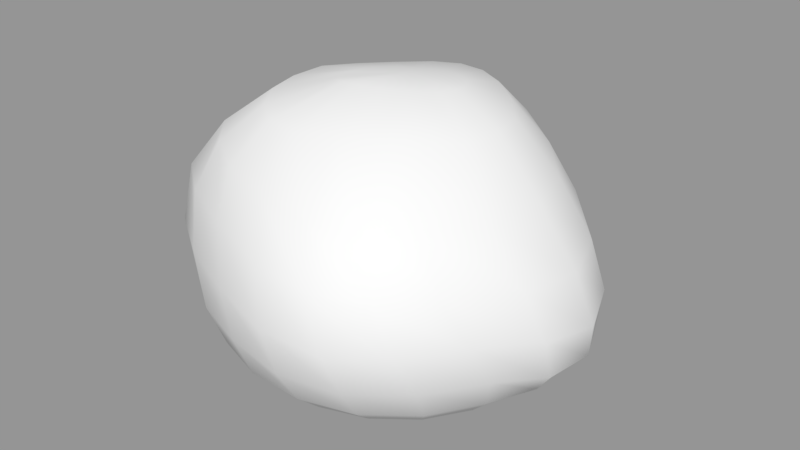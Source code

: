 # Source: Bush.blend  (saved by Blender 2.78.0; exported with 4.5.12 LTS)
import bpy
from mathutils import Matrix  # noqa: F401  (used for matrix-valued properties, if any)

bpy.ops.wm.read_factory_settings(use_empty=True)
scene = bpy.context.scene
scene.name = 'Scene'

# ---- collections
col_collection_1 = bpy.data.collections.new('Collection 1'); scene.collection.children.link(col_collection_1)

# ---- materials (node trees are filled in below, after node groups)
mat_leaves = bpy.data.materials.new('Leaves')
mat_leaves.alpha_threshold = 0.0
mat_leaves.use_transparent_shadow = False
mat_leaves.roughness = 0.5

# ---- material node trees

# ---- meshes
me_sphere = bpy.data.meshes.new('Sphere')
me_sphere.from_pydata([(0.05619, 0.4552, 1.167), (-0.01094, 0.06619, 1.248), (0.1101, 0.2265, 1.22), (0.1721, 0.4023, 1.161), (0.2073, 0.5631, 1.001), (0.2385, 0.6796, 0.81), (0.2573, 0.7466, 0.6017), (0.2582, 0.7513, 0.3998), (0.2391, 0.6959, 0.2337), (0.1997, 0.5815, 0.1127), (0.143, 0.4165, 0.03886), (0.0745, 0.217, 0.006441), (0.1654, 0.1924, 1.223), (0.2981, 0.3064, 1.148), (0.4241, 0.4025, 0.9679), (0.5124, 0.4807, 0.7588), (0.5456, 0.5371, 0.5504), (0.5197, 0.5571, 0.3791), (0.4524, 0.5405, 0.2435), (0.3739, 0.47, 0.12), (0.2703, 0.3467, 0.03919), (0.1409, 0.1811, 0.006441), (0.2056, 0.1377, 1.226), (0.4018, 0.1862, 1.134), (0.589, 0.2224, 0.9279), (0.7248, 0.2629, 0.6968), (0.7796, 0.2992, 0.4782), (0.7452, 0.3266, 0.318), (0.6385, 0.3392, 0.2161), (0.5109, 0.3111, 0.1211), (0.368, 0.2383, 0.03999), (0.1921, 0.1255, 0.006441), (0.2191, 0.06801, 1.23), (0.4437, 0.02817, 1.131), (0.659, -9.431e-05, 0.9129), (0.8147, 0.01167, 0.6847), (0.8831, 0.04535, 0.4735), (0.8528, 0.08346, 0.3166), (0.7366, 0.1159, 0.216), (0.5918, 0.1255, 0.1218), (0.4262, 0.1056, 0.03999), (0.2224, 0.05633, 0.006441), (0.1986, 0.0005357, 1.234), (0.418, -0.1314, 1.131), (0.6209, -0.2604, 0.9168), (0.7668, -0.2618, 0.7197), (0.8455, -0.2189, 0.5179), (0.8433, -0.1648, 0.3425), (0.753, -0.1064, 0.2191), (0.6105, -0.06663, 0.1182), (0.4386, -0.03711, 0.03919), (0.2287, -0.01895, 0.006441), (0.1496, -0.05178, 1.241), (0.3153, -0.257, 1.159), (0.4921, -0.4827, 0.945), (0.6128, -0.5318, 0.7603), (0.6986, -0.4797, 0.5626), (0.7301, -0.3866, 0.3842), (0.6759, -0.3137, 0.2338), (0.5634, -0.2482, 0.1133), (0.4032, -0.1769, 0.03886), (0.2101, -0.09217, 0.006441), (0.0, 2.328e-10, 5.96e-08), (0.08812, -0.1055, 1.246), (0.1985, -0.3647, 1.159), (0.3458, -0.6311, 0.9486), (0.4611, -0.7255, 0.7519), (0.5422, -0.699, 0.5546), (0.5761, -0.6048, 0.3813), (0.5407, -0.517, 0.2295), (0.4528, -0.417, 0.1128), (0.324, -0.2982, 0.03886), (0.1688, -0.1554, 0.006441), (0.01519, -0.1503, 1.251), (0.0485, -0.4244, 1.161), (0.1595, -0.6896, 0.9575), (0.2616, -0.8105, 0.7622), (0.3386, -0.8377, 0.5589), (0.367, -0.7673, 0.3814), (0.3482, -0.6669, 0.2295), (0.2929, -0.5414, 0.1128), (0.2096, -0.3873, 0.03886), (0.1092, -0.2018, 0.006441), (-0.05917, -0.1797, 1.256), (-0.1159, -0.4642, 1.145), (-0.0816, -0.6666, 0.9761), (0.006698, -0.8056, 0.7856), (0.07679, -0.8655, 0.577), (0.1182, -0.8316, 0.3904), (0.1199, -0.7379, 0.2331), (0.1013, -0.6071, 0.1129), (0.07247, -0.4343, 0.03886), (0.03777, -0.2263, 0.006441), (-0.121, -0.189, 1.255), (-0.2629, -0.4394, 1.145), (-0.3214, -0.5979, 0.995), (-0.2839, -0.7083, 0.8161), (-0.2005, -0.7912, 0.6045), (-0.1472, -0.7938, 0.4052), (-0.1219, -0.7307, 0.2362), (-0.1013, -0.6071, 0.1129), (-0.07247, -0.4343, 0.03886), (-0.03777, -0.2263, 0.006441), (-0.168, -0.1719, 1.249), (-0.3647, -0.3639, 1.161), (-0.4962, -0.4896, 1.013), (-0.5522, -0.5816, 0.8263), (-0.4857, -0.6702, 0.6114), (-0.3989, -0.7032, 0.4066), (-0.3526, -0.6516, 0.2362), (-0.293, -0.5413, 0.1129), (-0.2096, -0.3873, 0.03886), (-0.1092, -0.2018, 0.006441), (-0.1975, -0.1294, 1.24), (-0.4273, -0.2569, 1.179), (-0.6125, -0.3538, 1.026), (-0.7486, -0.4294, 0.8262), (-0.7375, -0.4991, 0.6062), (-0.6385, -0.5331, 0.4036), (-0.5516, -0.5, 0.2357), (-0.4529, -0.4169, 0.1129), (-0.324, -0.2982, 0.03886), (-0.1688, -0.1554, 0.006441), (-0.218, -0.0581, 1.238), (-0.4336, -0.1372, 1.194), (-0.6404, -0.1911, 1.041), (-0.8184, -0.2301, 0.8382), (-0.8618, -0.2634, 0.619), (-0.7964, -0.3007, 0.4067), (-0.6924, -0.2938, 0.2351), (-0.5637, -0.2473, 0.1129), (-0.4032, -0.1769, 0.03886), (-0.2101, -0.09217, 0.006441), (-0.2127, 0.01557, 1.232), (-0.4142, 0.004388, 1.201), (-0.6103, 0.02006, 1.068), (-0.7903, 0.03247, 0.8742), (-0.8688, 0.02704, 0.6521), (-0.8235, -0.02498, 0.4264), (-0.7373, -0.05317, 0.2411), (-0.6134, -0.05083, 0.1129), (-0.4388, -0.03636, 0.03886), (-0.2287, -0.01895, 0.006441), (-0.1836, 0.08806, 1.226), (-0.3473, 0.1473, 1.189), (-0.5155, 0.2364, 1.066), (-0.6806, 0.303, 0.879), (-0.785, 0.3086, 0.6534), (-0.7737, 0.2501, 0.429), (-0.7087, 0.1938, 0.2448), (-0.5963, 0.1515, 0.1132), (-0.4268, 0.1081, 0.03886), (-0.2224, 0.05633, 0.006441), (-0.1394, 0.1513, 1.22), (-0.2623, 0.2816, 1.178), (-0.3884, 0.4418, 1.046), (-0.5105, 0.5431, 0.8426), (-0.6024, 0.5627, 0.6111), (-0.6306, 0.5056, 0.3944), (-0.6063, 0.4253, 0.2278), (-0.5148, 0.3384, 0.1101), (-0.3686, 0.2408, 0.03886), (-0.1921, 0.1255, 0.006441), (-0.08252, 0.1997, 1.215), (-0.1487, 0.3867, 1.178), (-0.2609, 0.5929, 1.026), (-0.356, 0.7103, 0.8074), (-0.4207, 0.7425, 0.5714), (-0.4587, 0.6989, 0.3604), (-0.4456, 0.6079, 0.2071), (-0.3771, 0.4909, 0.1031), (-0.2704, 0.3475, 0.03881), (-0.1409, 0.1811, 0.006441), (-0.01582, 0.2302, 1.215), (-0.04763, 0.4455, 1.175), (-0.1278, 0.6624, 1.001), (-0.1962, 0.7802, 0.7675), (-0.2322, 0.8287, 0.5373), (-0.25, 0.8045, 0.3386), (-0.2365, 0.7219, 0.1963), (-0.1984, 0.5898, 0.09845), (-0.1429, 0.4169, 0.03806), (-0.0745, 0.217, 0.006441), (0.04916, 0.2388, 1.217), (0.02585, 0.6608, 0.9862), (0.01148, 0.7825, 0.7625), (0.006958, 0.8422, 0.545), (0.005441, 0.8343, 0.3539), (0.002962, 0.7562, 0.2074), (0.0009684, 0.6205, 0.1034), (1.722e-05, 0.4404, 0.03869), (-3.446e-08, 0.2295, 0.006441)], [], [(183, 1, 2), (189, 188, 8, 9), (186, 185, 5, 6), (0, 183, 2, 3), (190, 189, 9, 10), (187, 186, 6, 7), (184, 0, 3, 4), (191, 190, 10, 11), (188, 187, 7, 8), (185, 184, 4, 5), (62, 191, 11), (8, 7, 17, 18), (5, 4, 14, 15), (62, 11, 21), (2, 1, 12), (9, 8, 18, 19), (6, 5, 15, 16), (3, 2, 12, 13), (10, 9, 19, 20), (7, 6, 16, 17), (4, 3, 13, 14), (11, 10, 20, 21), (12, 1, 22), (19, 18, 28, 29), (16, 15, 25, 26), (13, 12, 22, 23), (20, 19, 29, 30), (17, 16, 26, 27), (14, 13, 23, 24), (21, 20, 30, 31), (18, 17, 27, 28), (15, 14, 24, 25), (62, 21, 31), (23, 22, 32, 33), (30, 29, 39, 40), (27, 26, 36, 37), (24, 23, 33, 34), (31, 30, 40, 41), (28, 27, 37, 38), (25, 24, 34, 35), (62, 31, 41), (22, 1, 32), (29, 28, 38, 39), (26, 25, 35, 36), (37, 36, 46, 47), (34, 33, 43, 44), (41, 40, 50, 51), (38, 37, 47, 48), (35, 34, 44, 45), (62, 41, 51), (32, 1, 42), (39, 38, 48, 49), (36, 35, 45, 46), (33, 32, 42, 43), (40, 39, 49, 50), (48, 47, 57, 58), (45, 44, 54, 55), (62, 51, 61), (42, 1, 52), (49, 48, 58, 59), (46, 45, 55, 56), (43, 42, 52, 53), (50, 49, 59, 60), (47, 46, 56, 57), (44, 43, 53, 54), (51, 50, 60, 61), (62, 61, 72), (52, 1, 63), (59, 58, 69, 70), (56, 55, 66, 67), (53, 52, 63, 64), (60, 59, 70, 71), (57, 56, 67, 68), (54, 53, 64, 65), (61, 60, 71, 72), (58, 57, 68, 69), (55, 54, 65, 66), (67, 66, 76, 77), (64, 63, 73, 74), (71, 70, 80, 81), (68, 67, 77, 78), (65, 64, 74, 75), (72, 71, 81, 82), (69, 68, 78, 79), (66, 65, 75, 76), (62, 72, 82), (63, 1, 73), (70, 69, 79, 80), (78, 77, 87, 88), (75, 74, 84, 85), (82, 81, 91, 92), (79, 78, 88, 89), (76, 75, 85, 86), (62, 82, 92), (73, 1, 83), (80, 79, 89, 90), (77, 76, 86, 87), (74, 73, 83, 84), (81, 80, 90, 91), (92, 91, 101, 102), (89, 88, 98, 99), (86, 85, 95, 96), (62, 92, 102), (83, 1, 93), (90, 89, 99, 100), (87, 86, 96, 97), (84, 83, 93, 94), (91, 90, 100, 101), (88, 87, 97, 98), (85, 84, 94, 95), (96, 95, 105, 106), (62, 102, 112), (93, 1, 103), (100, 99, 109, 110), (97, 96, 106, 107), (94, 93, 103, 104), (101, 100, 110, 111), (98, 97, 107, 108), (95, 94, 104, 105), (102, 101, 111, 112), (99, 98, 108, 109), (107, 106, 116, 117), (104, 103, 113, 114), (111, 110, 120, 121), (108, 107, 117, 118), (105, 104, 114, 115), (112, 111, 121, 122), (109, 108, 118, 119), (106, 105, 115, 116), (62, 112, 122), (103, 1, 113), (110, 109, 119, 120), (121, 120, 130, 131), (118, 117, 127, 128), (115, 114, 124, 125), (122, 121, 131, 132), (119, 118, 128, 129), (116, 115, 125, 126), (62, 122, 132), (113, 1, 123), (120, 119, 129, 130), (117, 116, 126, 127), (114, 113, 123, 124), (125, 124, 134, 135), (132, 131, 141, 142), (129, 128, 138, 139), (126, 125, 135, 136), (62, 132, 142), (123, 1, 133), (130, 129, 139, 140), (127, 126, 136, 137), (124, 123, 133, 134), (131, 130, 140, 141), (128, 127, 137, 138), (136, 135, 145, 146), (62, 142, 152), (133, 1, 143), (140, 139, 149, 150), (137, 136, 146, 147), (134, 133, 143, 144), (141, 140, 150, 151), (138, 137, 147, 148), (135, 134, 144, 145), (142, 141, 151, 152), (139, 138, 148, 149), (150, 149, 159, 160), (147, 146, 156, 157), (144, 143, 153, 154), (151, 150, 160, 161), (148, 147, 157, 158), (145, 144, 154, 155), (152, 151, 161, 162), (149, 148, 158, 159), (146, 145, 155, 156), (62, 152, 162), (143, 1, 153), (154, 153, 163, 164), (161, 160, 170, 171), (158, 157, 167, 168), (155, 154, 164, 165), (162, 161, 171, 172), (159, 158, 168, 169), (156, 155, 165, 166), (62, 162, 172), (153, 1, 163), (160, 159, 169, 170), (157, 156, 166, 167), (165, 164, 174, 175), (172, 171, 181, 182), (169, 168, 178, 179), (166, 165, 175, 176), (62, 172, 182), (163, 1, 173), (170, 169, 179, 180), (167, 166, 176, 177), (164, 163, 173, 174), (171, 170, 180, 181), (168, 167, 177, 178), (179, 178, 187, 188), (176, 175, 184, 185), (62, 182, 191), (173, 1, 183), (180, 179, 188, 189), (177, 176, 185, 186), (174, 173, 183, 0), (181, 180, 189, 190), (178, 177, 186, 187), (175, 174, 0, 184), (182, 181, 190, 191)])
me_sphere.polygons.foreach_set('use_smooth', [True] * 209)
_uv = me_sphere.uv_layers.new(name='UVMap')
_uv.uv.foreach_set('vector', [0.6899, -0.005776, 0.5784, -0.1183, 0.7231, -0.02273, 0.6588, 0.4744, 0.6807, 0.4313, 0.7473, 0.4604, 0.7167, 0.5116, 0.7116, 0.3471, 0.7236, 0.2898, 0.8003, 0.2747, 0.7896, 0.347, 0.7307, 0.1149, 0.6899, -0.005776, 0.7231, -0.02273, 0.7831, 0.09065, 0.6224, 0.5304, 0.6588, 0.4744, 0.7167, 0.5116, 0.6668, 0.5696, 0.6971, 0.3922, 0.7116, 0.3471, 0.7896, 0.347, 0.7711, 0.409, 0.7309, 0.2162, 0.7307, 0.1149, 0.7831, 0.09065, 0.7994, 0.1919, 0.5525, 0.5985, 0.6224, 0.5304, 0.6668, 0.5696, 0.5751, 0.6322, 0.6807, 0.4313, 0.6971, 0.3922, 0.7711, 0.409, 0.7473, 0.4604, 0.7236, 0.2898, 0.7309, 0.2162, 0.7994, 0.1919, 0.8003, 0.2747, 0.4042, 0.6812, 0.5525, 0.5985, 0.5751, 0.6322, 0.7473, 0.4604, 0.7711, 0.409, 0.8817, 0.4652, 0.8352, 0.5148, 0.8003, 0.2747, 0.7994, 0.1919, 0.9232, 0.1742, 0.942, 0.2944, 0.4042, 0.6812, 0.5751, 0.6322, 0.5921, 0.6756, 0.7231, -0.02273, 0.5784, -0.1183, 0.7551, -0.05108, 0.7167, 0.5116, 0.7473, 0.4604, 0.8352, 0.5148, 0.7838, 0.5694, 0.7896, 0.347, 0.8003, 0.2747, 0.942, 0.2944, 0.9228, 0.3963, 0.7831, 0.09065, 0.7231, -0.02273, 0.7551, -0.05108, 0.859, 0.05329, 0.6668, 0.5696, 0.7167, 0.5116, 0.7838, 0.5694, 0.7121, 0.625, 0.7711, 0.409, 0.7896, 0.347, 0.9228, 0.3963, 0.8817, 0.4652, 0.7994, 0.1919, 0.7831, 0.09065, 0.859, 0.05329, 0.9232, 0.1742, 0.5751, 0.6322, 0.6668, 0.5696, 0.7121, 0.625, 0.5921, 0.6756, 0.7551, -0.05108, 0.5784, -0.1183, 0.7833, -0.09243, 0.7838, 0.5694, 0.8352, 0.5148, 0.9473, 0.6064, 0.8613, 0.6549, 0.9228, 0.3963, 0.942, 0.2944, 1.112, 0.3404, 1.081, 0.4822, 0.859, 0.05329, 0.7551, -0.05108, 0.7833, -0.09243, 0.9528, 0.004623, 0.7121, 0.625, 0.7838, 0.5694, 0.8613, 0.6549, 0.7537, 0.7069, 0.8817, 0.4652, 0.9228, 0.3963, 1.081, 0.4822, 1.023, 0.5625, 0.9232, 0.1742, 0.859, 0.05329, 0.9528, 0.004623, 1.073, 0.1634, 0.5921, 0.6756, 0.7121, 0.625, 0.7537, 0.7069, 0.599, 0.7295, 0.8352, 0.5148, 0.8817, 0.4652, 1.023, 0.5625, 0.9473, 0.6064, 0.942, 0.2944, 0.9232, 0.1742, 1.073, 0.1634, 1.112, 0.3404, 0.4042, 0.6812, 0.5921, 0.6756, 0.599, 0.7295, 0.9528, 0.004623, 0.7833, -0.09243, 0.7982, -0.1501, 1.051, -0.09083, 0.7537, 0.7069, 0.8613, 0.6549, 0.9458, 0.78, 0.7834, 0.8169, 1.023, 0.5625, 1.081, 0.4822, 1.27, 0.5398, 1.187, 0.6469, 1.073, 0.1634, 0.9528, 0.004623, 1.051, -0.09083, 1.256, 0.1112, 0.599, 0.7295, 0.7537, 0.7069, 0.7834, 0.8169, 0.5879, 0.794, 0.9473, 0.6064, 1.023, 0.5625, 1.187, 0.6469, 1.08, 0.7187, 1.112, 0.3404, 1.073, 0.1634, 1.256, 0.1112, 1.312, 0.3557, 0.4042, 0.6812, 0.599, 0.7295, 0.5879, 0.794, 0.7833, -0.09243, 0.5784, -0.1183, 0.7982, -0.1501, 0.8613, 0.6549, 0.9473, 0.6064, 1.08, 0.7187, 0.9458, 0.78, 1.081, 0.4822, 1.112, 0.3404, 1.312, 0.3557, 1.27, 0.5398, 1.187, 0.6469, 1.27, 0.5398, 1.565, 0.5512, 1.429, 0.7593, 1.256, 0.1112, 1.051, -0.09083, 1.139, -0.2429, 1.495, -0.04401, 0.5879, 0.794, 0.7834, 0.8169, 0.7832, 0.9717, 0.5522, 0.8644, 1.08, 0.7187, 1.187, 0.6469, 1.429, 0.7593, 1.251, 0.8868, 1.312, 0.3557, 1.256, 0.1112, 1.495, -0.04401, 1.61, 0.2548, 0.4042, 0.6812, 0.5879, 0.794, 0.5522, 0.8644, 0.7982, -0.1501, 0.5784, -0.1183, 0.7847, -0.2193, 0.9458, 0.78, 1.08, 0.7187, 1.251, 0.8868, 1.031, 0.9717, 1.27, 0.5398, 1.312, 0.3557, 1.61, 0.2548, 1.565, 0.5512, 1.051, -0.09083, 0.7982, -0.1501, 0.7847, -0.2193, 1.139, -0.2429, 0.7834, 0.8169, 0.9458, 0.78, 1.031, 0.9717, 0.7832, 0.9717, -0.4389, 0.7689, -0.5759, 0.5787, -0.3258, 0.4032, -0.2723, 0.5645, -0.5027, 0.001091, -0.2516, -0.2542, -0.04835, -0.04953, -0.1645, 0.07669, 0.4042, 0.6812, 0.2289, 0.8168, 0.2061, 0.7477, 0.4444, -0.2868, 0.5784, -0.1183, 0.4293, -0.2188, -0.2237, 0.8772, -0.4389, 0.7689, -0.2723, 0.5645, -0.1494, 0.6803, -0.6101, 0.309, -0.5027, 0.001091, -0.1645, 0.07669, -0.2694, 0.2242, 0.1286, -0.3682, 0.4444, -0.2868, 0.4293, -0.2188, 0.1718, -0.2129, 0.01116, 0.8942, -0.2237, 0.8772, -0.1494, 0.6803, 0.01437, 0.7437, -0.5759, 0.5787, -0.6101, 0.309, -0.2694, 0.2242, -0.3258, 0.4032, -0.2516, -0.2542, 0.1286, -0.3682, 0.1718, -0.2129, -0.04835, -0.04953, 0.2289, 0.8168, 0.01116, 0.8942, 0.01437, 0.7437, 0.2061, 0.7477, 0.4042, 0.6812, 0.2061, 0.7477, 0.2077, 0.6843, 0.4293, -0.2188, 0.5784, -0.1183, 0.4173, -0.1561, -0.1494, 0.6803, -0.2723, 0.5645, -0.109, 0.4527, -0.04725, 0.552, -0.2694, 0.2242, -0.1645, 0.07669, -0.02381, 0.1423, -0.08284, 0.2347, 0.1718, -0.2129, 0.4293, -0.2188, 0.4173, -0.1561, 0.2047, -0.1006, 0.01437, 0.7437, -0.1494, 0.6803, -0.04725, 0.552, 0.05721, 0.6332, -0.3258, 0.4032, -0.2694, 0.2242, -0.08284, 0.2347, -0.1254, 0.3411, -0.04835, -0.04953, 0.1718, -0.2129, 0.2047, -0.1006, 0.05138, 0.04319, 0.2061, 0.7477, 0.01437, 0.7437, 0.05721, 0.6332, 0.2077, 0.6843, -0.2723, 0.5645, -0.3258, 0.4032, -0.1254, 0.3411, -0.109, 0.4527, -0.1645, 0.07669, -0.04835, -0.04953, 0.05138, 0.04319, -0.02381, 0.1423, -0.08284, 0.2347, -0.02381, 0.1423, 0.0692, 0.1643, 0.03008, 0.2393, 0.2047, -0.1006, 0.4173, -0.1561, 0.4113, -0.1004, 0.252, -0.02017, 0.05721, 0.6332, -0.04725, 0.552, 0.04878, 0.4773, 0.1134, 0.5591, -0.1254, 0.3411, -0.08284, 0.2347, 0.03008, 0.2393, 0.00901, 0.3149, 0.05138, 0.04319, 0.2047, -0.1006, 0.252, -0.02017, 0.1316, 0.08575, 0.2077, 0.6843, 0.05721, 0.6332, 0.1134, 0.5591, 0.2251, 0.6322, -0.109, 0.4527, -0.1254, 0.3411, 0.00901, 0.3149, 0.01482, 0.3964, -0.02381, 0.1423, 0.05138, 0.04319, 0.1316, 0.08575, 0.0692, 0.1643, 0.4042, 0.6812, 0.2077, 0.6843, 0.2251, 0.6322, 0.4173, -0.1561, 0.5784, -0.1183, 0.4113, -0.1004, -0.04725, 0.552, -0.109, 0.4527, 0.01482, 0.3964, 0.04878, 0.4773, 0.00901, 0.3149, 0.03008, 0.2393, 0.1233, 0.2417, 0.1065, 0.3041, 0.1316, 0.08575, 0.252, -0.02017, 0.29, 0.0463, 0.2183, 0.116, 0.2251, 0.6322, 0.1134, 0.5591, 0.1711, 0.5078, 0.2514, 0.592, 0.01482, 0.3964, 0.00901, 0.3149, 0.1065, 0.3041, 0.1103, 0.3686, 0.0692, 0.1643, 0.1316, 0.08575, 0.2183, 0.116, 0.1597, 0.1769, 0.4042, 0.6812, 0.2251, 0.6322, 0.2514, 0.592, 0.4113, -0.1004, 0.5784, -0.1183, 0.4103, -0.05482, 0.04878, 0.4773, 0.01482, 0.3964, 0.1103, 0.3686, 0.1295, 0.436, 0.03008, 0.2393, 0.0692, 0.1643, 0.1597, 0.1769, 0.1233, 0.2417, 0.252, -0.02017, 0.4113, -0.1004, 0.4103, -0.05482, 0.29, 0.0463, 0.1134, 0.5591, 0.04878, 0.4773, 0.1295, 0.436, 0.1711, 0.5078, 0.2514, 0.592, 0.1711, 0.5078, 0.2266, 0.4762, 0.2821, 0.5626, 0.1103, 0.3686, 0.1065, 0.3041, 0.1907, 0.3004, 0.1896, 0.3551, 0.1597, 0.1769, 0.2183, 0.116, 0.292, 0.1456, 0.2521, 0.1906, 0.4042, 0.6812, 0.2514, 0.592, 0.2821, 0.5626, 0.4103, -0.05482, 0.5784, -0.1183, 0.4144, -0.02237, 0.1295, 0.436, 0.1103, 0.3686, 0.1896, 0.3551, 0.2016, 0.41, 0.1233, 0.2417, 0.1597, 0.1769, 0.2521, 0.1906, 0.2104, 0.2442, 0.29, 0.0463, 0.4103, -0.05482, 0.4144, -0.02237, 0.3301, 0.08493, 0.1711, 0.5078, 0.1295, 0.436, 0.2016, 0.41, 0.2266, 0.4762, 0.1065, 0.3041, 0.1233, 0.2417, 0.2104, 0.2442, 0.1907, 0.3004, 0.2183, 0.116, 0.29, 0.0463, 0.3301, 0.08493, 0.292, 0.1456, 0.2521, 0.1906, 0.292, 0.1456, 0.3449, 0.165, 0.3243, 0.2115, 0.4042, 0.6812, 0.2821, 0.5626, 0.3146, 0.5424, 0.4144, -0.02237, 0.5784, -0.1183, 0.4267, -0.001511, 0.2016, 0.41, 0.1896, 0.3551, 0.2587, 0.3484, 0.2639, 0.3967, 0.2104, 0.2442, 0.2521, 0.1906, 0.3243, 0.2115, 0.2897, 0.255, 0.3301, 0.08493, 0.4144, -0.02237, 0.4267, -0.001511, 0.3684, 0.103, 0.2266, 0.4762, 0.2016, 0.41, 0.2639, 0.3967, 0.2784, 0.457, 0.1907, 0.3004, 0.2104, 0.2442, 0.2897, 0.255, 0.2628, 0.3018, 0.292, 0.1456, 0.3301, 0.08493, 0.3684, 0.103, 0.3449, 0.165, 0.2821, 0.5626, 0.2266, 0.4762, 0.2784, 0.457, 0.3146, 0.5424, 0.1896, 0.3551, 0.1907, 0.3004, 0.2628, 0.3018, 0.2587, 0.3484, 0.2897, 0.255, 0.3243, 0.2115, 0.374, 0.2286, 0.3532, 0.2669, 0.3684, 0.103, 0.4267, -0.001511, 0.4469, 0.01131, 0.4054, 0.1117, 0.2784, 0.457, 0.2639, 0.3967, 0.3198, 0.3908, 0.3266, 0.4465, 0.2628, 0.3018, 0.2897, 0.255, 0.3532, 0.2669, 0.3298, 0.3058, 0.3449, 0.165, 0.3684, 0.103, 0.4054, 0.1117, 0.3862, 0.1767, 0.3146, 0.5424, 0.2784, 0.457, 0.3266, 0.4465, 0.3474, 0.5298, 0.2587, 0.3484, 0.2628, 0.3018, 0.3298, 0.3058, 0.3201, 0.347, 0.3243, 0.2115, 0.3449, 0.165, 0.3862, 0.1767, 0.374, 0.2286, 0.4042, 0.6812, 0.3146, 0.5424, 0.3474, 0.5298, 0.4267, -0.001511, 0.5784, -0.1183, 0.4469, 0.01131, 0.2639, 0.3967, 0.2587, 0.3484, 0.3201, 0.347, 0.3198, 0.3908, 0.3266, 0.4465, 0.3198, 0.3908, 0.3709, 0.3901, 0.3718, 0.4425, 0.3298, 0.3058, 0.3532, 0.2669, 0.4017, 0.2727, 0.3854, 0.3103, 0.3862, 0.1767, 0.4054, 0.1117, 0.4419, 0.1103, 0.4242, 0.1783, 0.3474, 0.5298, 0.3266, 0.4465, 0.3718, 0.4425, 0.3797, 0.5235, 0.3201, 0.347, 0.3298, 0.3058, 0.3854, 0.3103, 0.3748, 0.3487, 0.374, 0.2286, 0.3862, 0.1767, 0.4242, 0.1783, 0.4133, 0.2336, 0.4042, 0.6812, 0.3474, 0.5298, 0.3797, 0.5235, 0.4469, 0.01131, 0.5784, -0.1183, 0.4785, 0.02045, 0.3198, 0.3908, 0.3201, 0.347, 0.3748, 0.3487, 0.3709, 0.3901, 0.3532, 0.2669, 0.374, 0.2286, 0.4133, 0.2336, 0.4017, 0.2727, 0.4054, 0.1117, 0.4469, 0.01131, 0.4785, 0.02045, 0.4419, 0.1103, 0.4242, 0.1783, 0.4419, 0.1103, 0.4862, 0.1095, 0.4747, 0.176, 0.3797, 0.5235, 0.3718, 0.4425, 0.4149, 0.4438, 0.4114, 0.5229, 0.3748, 0.3487, 0.3854, 0.3103, 0.4373, 0.3159, 0.4252, 0.3546, 0.4133, 0.2336, 0.4242, 0.1783, 0.4747, 0.176, 0.4638, 0.2325, 0.4042, 0.6812, 0.3797, 0.5235, 0.4114, 0.5229, 0.4785, 0.02045, 0.5784, -0.1183, 0.5115, 0.02326, 0.3709, 0.3901, 0.3748, 0.3487, 0.4252, 0.3546, 0.419, 0.3934, 0.4017, 0.2727, 0.4133, 0.2336, 0.4638, 0.2325, 0.4535, 0.2756, 0.4419, 0.1103, 0.4785, 0.02045, 0.5115, 0.02326, 0.4862, 0.1095, 0.3718, 0.4425, 0.3709, 0.3901, 0.419, 0.3934, 0.4149, 0.4438, 0.3854, 0.3103, 0.4017, 0.2727, 0.4535, 0.2756, 0.4373, 0.3159, 0.4638, 0.2325, 0.4747, 0.176, 0.5332, 0.1788, 0.5226, 0.2371, 0.4042, 0.6812, 0.4114, 0.5229, 0.4421, 0.5274, 0.5115, 0.02326, 0.5784, -0.1183, 0.547, 0.02123, 0.419, 0.3934, 0.4252, 0.3546, 0.4756, 0.3626, 0.4658, 0.4005, 0.4535, 0.2756, 0.4638, 0.2325, 0.5226, 0.2371, 0.5069, 0.284, 0.4862, 0.1095, 0.5115, 0.02326, 0.547, 0.02123, 0.5371, 0.1076, 0.4149, 0.4438, 0.419, 0.3934, 0.4658, 0.4005, 0.4567, 0.4499, 0.4373, 0.3159, 0.4535, 0.2756, 0.5069, 0.284, 0.4897, 0.3247, 0.4747, 0.176, 0.4862, 0.1095, 0.5371, 0.1076, 0.5332, 0.1788, 0.4114, 0.5229, 0.4149, 0.4438, 0.4567, 0.4499, 0.4421, 0.5274, 0.4252, 0.3546, 0.4373, 0.3159, 0.4897, 0.3247, 0.4756, 0.3626, 0.4658, 0.4005, 0.4756, 0.3626, 0.5266, 0.376, 0.5123, 0.4118, 0.5069, 0.284, 0.5226, 0.2371, 0.5837, 0.2527, 0.5656, 0.3018, 0.5371, 0.1076, 0.547, 0.02123, 0.5826, 0.01693, 0.591, 0.1114, 0.4567, 0.4499, 0.4658, 0.4005, 0.5123, 0.4118, 0.4977, 0.4609, 0.4897, 0.3247, 0.5069, 0.284, 0.5656, 0.3018, 0.5448, 0.3424, 0.5332, 0.1788, 0.5371, 0.1076, 0.591, 0.1114, 0.5944, 0.1908, 0.4421, 0.5274, 0.4567, 0.4499, 0.4977, 0.4609, 0.4718, 0.537, 0.4756, 0.3626, 0.4897, 0.3247, 0.5448, 0.3424, 0.5266, 0.376, 0.5226, 0.2371, 0.5332, 0.1788, 0.5944, 0.1908, 0.5837, 0.2527, 0.4042, 0.6812, 0.4421, 0.5274, 0.4718, 0.537, 0.547, 0.02123, 0.5784, -0.1183, 0.5826, 0.01693, 0.591, 0.1114, 0.5826, 0.01693, 0.6186, 0.01233, 0.6457, 0.1146, 0.4977, 0.4609, 0.5123, 0.4118, 0.5595, 0.4277, 0.5386, 0.4772, 0.5448, 0.3424, 0.5656, 0.3018, 0.6151, 0.3201, 0.5942, 0.3594, 0.5944, 0.1908, 0.591, 0.1114, 0.6457, 0.1146, 0.6443, 0.2066, 0.4718, 0.537, 0.4977, 0.4609, 0.5386, 0.4772, 0.5002, 0.552, 0.5266, 0.376, 0.5448, 0.3424, 0.5942, 0.3594, 0.5757, 0.3917, 0.5837, 0.2527, 0.5944, 0.1908, 0.6443, 0.2066, 0.6316, 0.2701, 0.4042, 0.6812, 0.4718, 0.537, 0.5002, 0.552, 0.5826, 0.01693, 0.5784, -0.1183, 0.6186, 0.01233, 0.5123, 0.4118, 0.5266, 0.376, 0.5757, 0.3917, 0.5595, 0.4277, 0.5656, 0.3018, 0.5837, 0.2527, 0.6316, 0.2701, 0.6151, 0.3201, 0.6443, 0.2066, 0.6457, 0.1146, 0.6893, 0.1187, 0.6849, 0.2165, 0.5002, 0.552, 0.5386, 0.4772, 0.5798, 0.4996, 0.5269, 0.5728, 0.5757, 0.3917, 0.5942, 0.3594, 0.64, 0.3764, 0.6252, 0.41, 0.6316, 0.2701, 0.6443, 0.2066, 0.6849, 0.2165, 0.6706, 0.2843, 0.4042, 0.6812, 0.5002, 0.552, 0.5269, 0.5728, 0.6186, 0.01233, 0.5784, -0.1183, 0.6556, 0.005341, 0.5595, 0.4277, 0.5757, 0.3917, 0.6252, 0.41, 0.6077, 0.4481, 0.6151, 0.3201, 0.6316, 0.2701, 0.6706, 0.2843, 0.6562, 0.3363, 0.6457, 0.1146, 0.6186, 0.01233, 0.6556, 0.005341, 0.6893, 0.1187, 0.5386, 0.4772, 0.5595, 0.4277, 0.6077, 0.4481, 0.5798, 0.4996, 0.5942, 0.3594, 0.6151, 0.3201, 0.6562, 0.3363, 0.64, 0.3764, 0.6252, 0.41, 0.64, 0.3764, 0.6971, 0.3922, 0.6807, 0.4313, 0.6706, 0.2843, 0.6849, 0.2165, 0.7309, 0.2162, 0.7236, 0.2898, 0.4042, 0.6812, 0.5269, 0.5728, 0.5525, 0.5985, 0.6556, 0.005341, 0.5784, -0.1183, 0.6899, -0.005776, 0.6077, 0.4481, 0.6252, 0.41, 0.6807, 0.4313, 0.6588, 0.4744, 0.6562, 0.3363, 0.6706, 0.2843, 0.7236, 0.2898, 0.7116, 0.3471, 0.6893, 0.1187, 0.6556, 0.005341, 0.6899, -0.005776, 0.7307, 0.1149, 0.5798, 0.4996, 0.6077, 0.4481, 0.6588, 0.4744, 0.6224, 0.5304, 0.64, 0.3764, 0.6562, 0.3363, 0.7116, 0.3471, 0.6971, 0.3922, 0.6849, 0.2165, 0.6893, 0.1187, 0.7307, 0.1149, 0.7309, 0.2162, 0.5269, 0.5728, 0.5798, 0.4996, 0.6224, 0.5304, 0.5525, 0.5985])
me_sphere.materials.append(mat_leaves)
me_sphere.use_remesh_preserve_volume = False
me_sphere.use_remesh_preserve_attributes = False
me_sphere.use_mirror_vertex_groups = False
me_sphere.update()

# ---- objects
ob_sphere = bpy.data.objects.new('Sphere', me_sphere)

# ---- transforms, parenting, visibility, modifiers, constraints
ob_sphere.location = (-0.002335, -0.002058, -1.47)
ob_sphere.scale = (1.082, 1.082, 1.082)
ob_sphere.lineart.crease_threshold = 0.0

# ---- collection membership
col_collection_1.objects.link(ob_sphere)

# ---- scene / render settings (as saved in the file)
scene.frame_start = 1; scene.frame_end = 250; scene.frame_set(1)
scene.render.engine = 'BLENDER_EEVEE_NEXT'
scene.render.resolution_percentage = 50
scene.render.dither_intensity = 0.0
scene.cycles.use_denoising = False
scene.cycles.samples = 128
scene.cycles.sampling_pattern = 'TABULATED_SOBOL'
scene.cycles.light_sampling_threshold = 0.0
scene.cycles.use_adaptive_sampling = False
scene.cycles.use_light_tree = False
scene.cycles.blur_glossy = 0.0
scene.cycles.sample_clamp_indirect = 0.0
scene.view_settings.view_transform = 'Standard'
bpy.context.view_layer.update()

# ---- added for rendering (the .blend has no active camera and no usable light): camera, sun + grey world if the file has none
cam_auto = bpy.data.cameras.new('AutoCamera')
cam_auto.lens = 50.0
cam_auto.sensor_width = 36.0
cam_auto.clip_end = 1000.0
ob_auto_camera = bpy.data.objects.new('AutoCamera', cam_auto)
scene.collection.objects.link(ob_auto_camera)
ob_auto_camera.location = (2.758, -3.31779, 1.41139)
ob_auto_camera.rotation_euler = (1.09748, -7.21219e-08, 0.694738)
scene.camera = ob_auto_camera
light_auto_sun = bpy.data.lights.new('AutoSun', 'SUN')
light_auto_sun.energy = 3.0
light_auto_sun.angle = 0.0523599
ob_auto_sun = bpy.data.objects.new('AutoSun', light_auto_sun)
scene.collection.objects.link(ob_auto_sun)
ob_auto_sun.rotation_euler = (0.872665, 0.174533, 0.523599)
if scene.world is None:
    world_auto = bpy.data.worlds.new('AutoWorld')
    world_auto.color = (0.3, 0.3, 0.3)
    scene.world = world_auto
bpy.context.view_layer.update()
